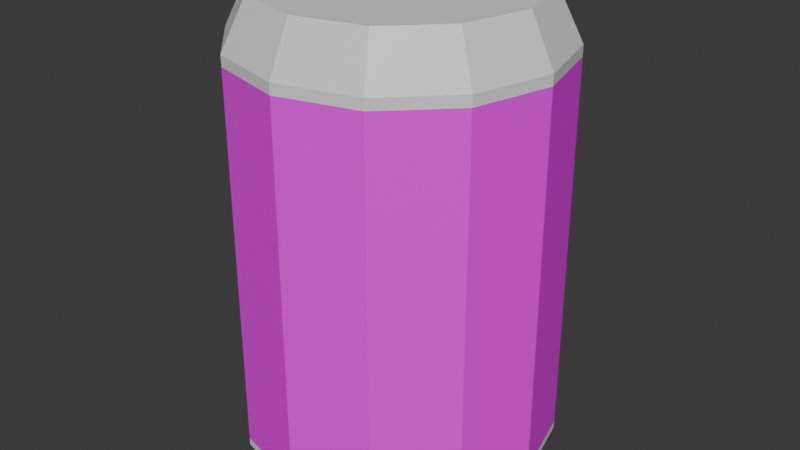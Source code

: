 # Source: soda_1_a.blend  (saved by Blender 5.2.45; exported with 4.5.12 LTS)
import bpy
from mathutils import Matrix  # noqa: F401  (used for matrix-valued properties, if any)

bpy.ops.wm.read_factory_settings(use_empty=True)
scene = bpy.context.scene
scene.name = 'Scene'

# ---- images (referenced by path relative to the original .blend; pixels are not part of the script)
import os
ASSET_DIR = os.environ.get("B2B_ASSET_DIR", "")  # directory of the original .blend (textures are referenced by path, not embedded)
HERE = os.path.dirname(os.path.abspath(__file__))  # packed textures are extracted next to this script under _unpacked/

def load_image(name, relpath, width, height, colorspace="sRGB"):
    """Load a texture the original file referenced (path relative to the .blend, or extracted next to this script)."""
    p = next((c for c in (os.path.join(HERE, relpath), os.path.join(ASSET_DIR, relpath)) if relpath and os.path.exists(c)), "")
    if p:
        img = bpy.data.images.load(p, check_existing=True)
        img.name = name
    else:  # same state as the original file: an image datablock whose file is absent (Cycles renders it pink)
        img = bpy.data.images.new(name, width, height)
        img.source = "FILE"
        img.filepath = "//" + (relpath or name)
    img.colorspace_settings.name = colorspace
    return img
img_generic_soda_can_label_a_jpg = load_image('generic_soda_can_label_a.jpg', 'generic_soda_can_label_a.jpg', 1024, 1024, 'sRGB')

# ---- materials (node trees are filled in below, after node groups)
mat_label = bpy.data.materials.new('Label')
mat_label.alpha_threshold = 0.0
mat_label.use_backface_culling_lightprobe_volume = False
mat_label.roughness = 0.5
mat_label.line_color = (0.0, 0.0, 0.0, 1.0)
mat_metal = bpy.data.materials.new('Metal')

# ---- material node trees
mat_label.use_nodes = True; mat_label.node_tree.nodes.clear()
_N = mat_label.node_tree.nodes; _L = mat_label.node_tree.links
n0 = _N.new('ShaderNodeOutputMaterial'); n0.name = 'Material Output'; n0.location = (200, 100)
n1 = _N.new('ShaderNodeBsdfPrincipled'); n1.name = 'Principled BSDF'; n1.location = (-200, 100)
n1.inputs[10].default_value = 0.005
n2 = _N.new('ShaderNodeTexImage'); n2.name = 'Image Texture'; n2.location = (-490, 80)
n2.image = img_generic_soda_can_label_a_jpg
n2.interpolation = 'Closest'
_L.new(n1.outputs[0], n0.inputs[0])
_L.new(n2.outputs[0], n1.inputs[0])
n0.is_active_output = True
mat_metal.use_nodes = True; mat_metal.node_tree.nodes.clear()
_N = mat_metal.node_tree.nodes; _L = mat_metal.node_tree.links
n0 = _N.new('ShaderNodeBsdfPrincipled'); n0.name = 'Principled BSDF'; n0.location = (-200, 100)
n0.inputs[10].default_value = 0.005
n1 = _N.new('ShaderNodeOutputMaterial'); n1.name = 'Material Output'; n1.location = (200, 100)
_L.new(n0.outputs[0], n1.inputs[0])
n1.is_active_output = True

# ---- world
world_world = bpy.data.worlds.new('World'); scene.world = world_world
world_world.use_nodes = True; world_world.node_tree.nodes.clear()
_N = world_world.node_tree.nodes; _L = world_world.node_tree.links
n0 = _N.new('ShaderNodeOutputWorld'); n0.name = 'World Output'; n0.location = (200, 100)
n1 = _N.new('ShaderNodeBackground'); n1.name = 'Background'; n1.location = (-200, 100)
n1.inputs[0].default_value = (0.05088, 0.05088, 0.05088, 1.0)
_L.new(n1.outputs[0], n0.inputs[0])
n0.is_active_output = True
world_world.color = (0.05088, 0.05088, 0.05088)
world_world.sun_shadow_jitter_overblur = 0.0

# ---- meshes
me_cylinder = bpy.data.meshes.new('Cylinder')
me_cylinder.from_pydata([(-4.657e-10, 0.06178, -0.095), (0.0, 0.07, -0.08706), (0.03089, 0.0535, -0.095), (0.035, 0.06062, -0.08706), (0.0535, 0.03089, -0.095), (0.06062, 0.035, -0.08706), (0.06178, 4.657e-10, -0.095), (0.07, 0.0, -0.08706), (0.0535, -0.03089, -0.095), (0.06062, -0.035, -0.08706), (0.03089, -0.0535, -0.095), (0.035, -0.06062, -0.08706), (4.657e-10, -0.06178, -0.095), (0.0, -0.07, -0.08706), (-0.03089, -0.0535, -0.095), (-0.035, -0.06062, -0.08706), (-0.0535, -0.03089, -0.095), (-0.06062, -0.035, -0.08706), (-0.06178, -4.657e-10, -0.095), (-0.07, 0.0, -0.08706), (-0.0535, 0.03089, -0.095), (-0.06062, 0.035, -0.08706), (-0.03089, 0.0535, -0.095), (-0.035, 0.06062, -0.08706), (0.0, 0.07, 0.09109), (0.0, 0.05958, 0.1124), (0.02979, 0.0516, 0.1124), (0.035, 0.06062, 0.09109), (0.0516, 0.02979, 0.1124), (0.06062, 0.035, 0.09109), (0.05958, 0.0, 0.1124), (0.07, 0.0, 0.09109), (0.0516, -0.02979, 0.1124), (0.06062, -0.035, 0.09109), (0.02979, -0.0516, 0.1124), (0.035, -0.06062, 0.09109), (0.0, -0.05958, 0.1124), (0.0, -0.07, 0.09109), (-0.02979, -0.0516, 0.1124), (-0.035, -0.06062, 0.09109), (-0.0516, -0.02979, 0.1124), (-0.06062, -0.035, 0.09109), (-0.05958, 0.0, 0.1124), (-0.07, 0.0, 0.09109), (-0.0516, 0.02979, 0.1124), (-0.06062, 0.035, 0.09109), (-0.02979, 0.0516, 0.1124), (-0.035, 0.06062, 0.09109), (0.0, 0.07, 0.08635), (0.035, 0.06062, 0.08635), (-0.035, 0.06062, 0.08635), (0.06062, 0.035, 0.08635), (0.07, 0.0, 0.08635), (0.06062, -0.035, 0.08635), (0.035, -0.06062, 0.08635), (0.0, -0.07, 0.08635), (-0.035, -0.06062, 0.08635), (-0.06062, -0.035, 0.08635), (-0.07, 0.0, 0.08635), (-0.06062, 0.035, 0.08635), (0.035, 0.06062, -0.08375), (0.06062, 0.035, -0.08375), (0.07, 0.0, -0.08375), (0.06062, -0.035, -0.08375), (0.035, -0.06062, -0.08375), (0.0, -0.07, -0.08375), (-0.035, -0.06062, -0.08375), (-0.06062, -0.035, -0.08375), (-0.07, 0.0, -0.08375), (-0.06062, 0.035, -0.08375), (0.0, 0.07, -0.08375), (-0.035, 0.06062, -0.08375)], [], [(1, 3, 2, 0), (3, 5, 4, 2), (5, 7, 6, 4), (7, 9, 8, 6), (9, 11, 10, 8), (11, 13, 12, 10), (13, 15, 14, 12), (15, 17, 16, 14), (17, 19, 18, 16), (19, 21, 20, 18), (21, 23, 22, 20), (23, 1, 0, 22), (0, 2, 4, 6, 8, 10, 12, 14, 16, 18, 20, 22), (27, 24, 25, 26), (29, 27, 26, 28), (31, 29, 28, 30), (33, 31, 30, 32), (35, 33, 32, 34), (37, 35, 34, 36), (39, 37, 36, 38), (41, 39, 38, 40), (43, 41, 40, 42), (45, 43, 42, 44), (47, 45, 44, 46), (24, 47, 46, 25), (48, 24, 27, 49), (26, 25, 46, 44, 42, 40, 38, 36, 34, 32, 30, 28), (50, 47, 24, 48), (49, 27, 29, 51), (51, 29, 31, 52), (52, 31, 33, 53), (53, 33, 35, 54), (54, 35, 37, 55), (55, 37, 39, 56), (56, 39, 41, 57), (57, 41, 43, 58), (58, 43, 45, 59), (59, 45, 47, 50), (69, 59, 50, 71), (68, 58, 59, 69), (67, 57, 58, 68), (66, 56, 57, 67), (65, 55, 56, 66), (64, 54, 55, 65), (63, 53, 54, 64), (62, 52, 53, 63), (61, 51, 52, 62), (60, 49, 51, 61), (71, 50, 48, 70), (70, 48, 49, 60), (1, 70, 60, 3), (23, 71, 70, 1), (3, 60, 61, 5), (5, 61, 62, 7), (7, 62, 63, 9), (9, 63, 64, 11), (11, 64, 65, 13), (13, 65, 66, 15), (15, 66, 67, 17), (17, 67, 68, 19), (19, 68, 69, 21), (21, 69, 71, 23)])
me_cylinder.polygons.foreach_set('material_index', [1, 1, 1, 1, 1, 1, 1, 1, 1, 1, 1, 1, 1, 1, 1, 1, 1, 1, 1, 1, 1, 1, 1, 1, 1, 1, 1, 1, 1, 1, 1, 1, 1, 1, 1, 1, 1, 1, 0, 0, 0, 0, 0, 0, 0, 0, 0, 0, 0, 0, 1, 1, 1, 1, 1, 1, 1, 1, 1, 1, 1, 1])
_uv = me_cylinder.uv_layers.new(name='UVMap')
_uv.uv.foreach_set('vector', [0.4171, 1.112, 0.4171, 0.8872, 0.4287, 0.9004, 0.4287, 1.099, 0.6939, 1.088, 0.6939, 0.863, 0.7055, 0.8762, 0.7055, 1.075, 0.4287, 1.112, 0.4287, 0.8872, 0.4403, 0.9004, 0.4403, 1.099, 0.4403, 1.112, 0.4403, 0.8872, 0.4519, 0.9004, 0.4519, 1.099, 0.7055, 1.088, 0.7055, 0.863, 0.7171, 0.8762, 0.7171, 1.075, 0.4519, 1.112, 0.4519, 0.8872, 0.4634, 0.9004, 0.4634, 1.099, 0.4634, 1.112, 0.4634, 0.8872, 0.475, 0.9004, 0.475, 1.099, 0.394, 1.112, 0.394, 0.8872, 0.4056, 0.9004, 0.4056, 1.099, 0.475, 1.112, 0.475, 0.8872, 0.4866, 0.9004, 0.4866, 1.099, 0.4866, 1.112, 0.4866, 0.8872, 0.4982, 0.9004, 0.4982, 1.099, 0.4056, 1.112, 0.4056, 0.8872, 0.4171, 0.9004, 0.4171, 1.099, 0.4982, 1.112, 0.4982, 0.8872, 0.5098, 0.9004, 0.5098, 1.099, 0.9043, 1.174, 0.8493, 1.157, 0.8077, 1.115, 0.7907, 1.059, 0.8027, 1.004, 0.8407, 0.966, 0.8944, 0.9537, 0.9494, 0.971, 0.991, 1.013, 1.008, 1.069, 0.996, 1.123, 0.958, 1.162, 0.5447, 0.8601, 0.5447, 1.085, 0.5204, 1.069, 0.5204, 0.8769, 0.5689, 0.8601, 0.5689, 1.085, 0.5447, 1.069, 0.5447, 0.8769, 0.3502, 0.75, 0.3502, 0.9752, 0.3259, 0.9584, 0.3259, 0.7668, 0.5932, 0.8601, 0.5932, 1.085, 0.5689, 1.069, 0.5689, 0.8769, 0.6175, 0.8601, 0.6175, 1.085, 0.5932, 1.069, 0.5932, 0.8769, 0.3502, 0.9752, 0.3502, 1.2, 0.3259, 1.184, 0.3259, 0.9919, 0.6417, 0.8601, 0.6417, 1.085, 0.6175, 1.069, 0.6175, 0.8769, 0.3744, 0.75, 0.3744, 0.9752, 0.3502, 0.9584, 0.3502, 0.7668, 0.3502, 1.2, 0.3502, 1.425, 0.3259, 1.409, 0.3259, 1.217, 0.3744, 0.9752, 0.3744, 1.2, 0.3502, 1.184, 0.3502, 0.9919, 0.3744, 1.2, 0.3744, 1.425, 0.3502, 1.409, 0.3502, 1.217, 0.6939, 0.863, 0.6939, 1.088, 0.6696, 1.071, 0.6696, 0.8797, 0.741, 0.7171, 0.741, 0.7305, 0.6582, 0.7305, 0.6582, 0.7171, 0.9539, 0.9444, 0.9022, 0.9562, 0.8491, 0.9395, 0.809, 0.8989, 0.7925, 0.8451, 0.8042, 0.7926, 0.8408, 0.7555, 0.8925, 0.7437, 0.9456, 0.7603, 0.9857, 0.801, 1.002, 0.8548, 0.9905, 0.9073, 0.8238, 0.7171, 0.8238, 0.7305, 0.741, 0.7305, 0.741, 0.7171, 0.6563, 0.7171, 0.6563, 0.7305, 0.5735, 0.7305, 0.5735, 0.7171, 0.5738, 0.7171, 0.5738, 0.7305, 0.491, 0.7305, 0.491, 0.7171, 0.4914, 0.7171, 0.4914, 0.7305, 0.4086, 0.7305, 0.4086, 0.7171, 0.4086, 0.7171, 0.4086, 0.7305, 0.3259, 0.7305, 0.3259, 0.7171, 0.3277, 0.7171, 0.3277, 0.7305, 0.2449, 0.7305, 0.2449, 0.7171, 0.2449, 0.7171, 0.2449, 0.7305, 0.1621, 0.7305, 0.1621, 0.7171, 0.1641, 0.7171, 0.1641, 0.7305, 0.08128, 0.7305, 0.08128, 0.7171, 0.08322, 0.7171, 0.08322, 0.7305, 0.0004394, 0.7305, 0.0004394, 0.7171, 0.9892, 0.7171, 0.9892, 0.7305, 0.9065, 0.7305, 0.9065, 0.7171, 0.9082, 0.7171, 0.9082, 0.7305, 0.8254, 0.7305, 0.8254, 0.7171, 0.9082, 0.2827, 0.9082, 0.7171, 0.8254, 0.7171, 0.8254, 0.2827, 0.9892, 0.2827, 0.9892, 0.7171, 0.9065, 0.7171, 0.9065, 0.2827, 0.08322, 0.2827, 0.08322, 0.7171, 0.0004394, 0.7171, 0.0004394, 0.2827, 0.1641, 0.2827, 0.1641, 0.7171, 0.08128, 0.7171, 0.08128, 0.2827, 0.2449, 0.2827, 0.2449, 0.7171, 0.1621, 0.7171, 0.1621, 0.2827, 0.3277, 0.2827, 0.3277, 0.7171, 0.2449, 0.7171, 0.2449, 0.2827, 0.4086, 0.2827, 0.4086, 0.7171, 0.3259, 0.7171, 0.3259, 0.2827, 0.4914, 0.2827, 0.4914, 0.7171, 0.4086, 0.7171, 0.4086, 0.2827, 0.5738, 0.2827, 0.5738, 0.7171, 0.491, 0.7171, 0.491, 0.2827, 0.6563, 0.2827, 0.6563, 0.7171, 0.5735, 0.7171, 0.5735, 0.2827, 0.8238, 0.2827, 0.8238, 0.7171, 0.741, 0.7171, 0.741, 0.2827, 0.741, 0.2827, 0.741, 0.7171, 0.6582, 0.7171, 0.6582, 0.2827, 0.741, 0.2734, 0.741, 0.2827, 0.6582, 0.2827, 0.6582, 0.2734, 0.8238, 0.2734, 0.8238, 0.2827, 0.741, 0.2827, 0.741, 0.2734, 0.6563, 0.2734, 0.6563, 0.2827, 0.5735, 0.2827, 0.5735, 0.2734, 0.5738, 0.2734, 0.5738, 0.2827, 0.491, 0.2827, 0.491, 0.2734, 0.4914, 0.2734, 0.4914, 0.2827, 0.4086, 0.2827, 0.4086, 0.2734, 0.4086, 0.2734, 0.4086, 0.2827, 0.3259, 0.2827, 0.3259, 0.2734, 0.3277, 0.2734, 0.3277, 0.2827, 0.2449, 0.2827, 0.2449, 0.2734, 0.2449, 0.2734, 0.2449, 0.2827, 0.1621, 0.2827, 0.1621, 0.2734, 0.1641, 0.2734, 0.1641, 0.2827, 0.08128, 0.2827, 0.08128, 0.2734, 0.08322, 0.2734, 0.08322, 0.2827, 0.0004394, 0.2827, 0.0004394, 0.2734, 0.9892, 0.2734, 0.9892, 0.2827, 0.9065, 0.2827, 0.9065, 0.2734, 0.9082, 0.2734, 0.9082, 0.2827, 0.8254, 0.2827, 0.8254, 0.2734])
me_cylinder.materials.append(mat_label)
me_cylinder.materials.append(mat_metal)
me_cylinder.update()

# ---- objects
ob_cylinder = bpy.data.objects.new('Cylinder', me_cylinder)

# ---- transforms, parenting, visibility, modifiers, constraints
ob_cylinder.location = (0.0, 0.0, 0.09488)

# ---- collection membership
scene.collection.objects.link(ob_cylinder)

# ---- scene / render settings (as saved in the file)
scene.frame_start = 1; scene.frame_end = 250; scene.frame_set(1)
scene.render.engine = 'BLENDER_EEVEE_NEXT'
scene.render.bake_bias = 0.0
scene.render.bake_samples = 0
scene.render.compositor_device = 'GPU'
scene.eevee.use_volume_custom_range = False
scene.eevee.fast_gi_thickness_near = 0.1
scene.eevee.fast_gi_thickness_far = 0.0
scene.eevee.ray_tracing_options.screen_trace_thickness = 0.1
bpy.context.view_layer.update()

# ---- added for rendering (the .blend has no active camera and no usable light): camera, sun
cam_auto = bpy.data.cameras.new('AutoCamera')
cam_auto.lens = 50.0
cam_auto.sensor_width = 36.0
cam_auto.clip_end = 1000.0
ob_auto_camera = bpy.data.objects.new('AutoCamera', cam_auto)
scene.collection.objects.link(ob_auto_camera)
ob_auto_camera.location = (0.265284, -0.31834, 0.3158)
ob_auto_camera.rotation_euler = (1.09748, -7.21219e-08, 0.694738)
scene.camera = ob_auto_camera
light_auto_sun = bpy.data.lights.new('AutoSun', 'SUN')
light_auto_sun.energy = 3.0
light_auto_sun.angle = 0.0523599
ob_auto_sun = bpy.data.objects.new('AutoSun', light_auto_sun)
scene.collection.objects.link(ob_auto_sun)
ob_auto_sun.rotation_euler = (0.872665, 0.174533, 0.523599)
bpy.context.view_layer.update()
